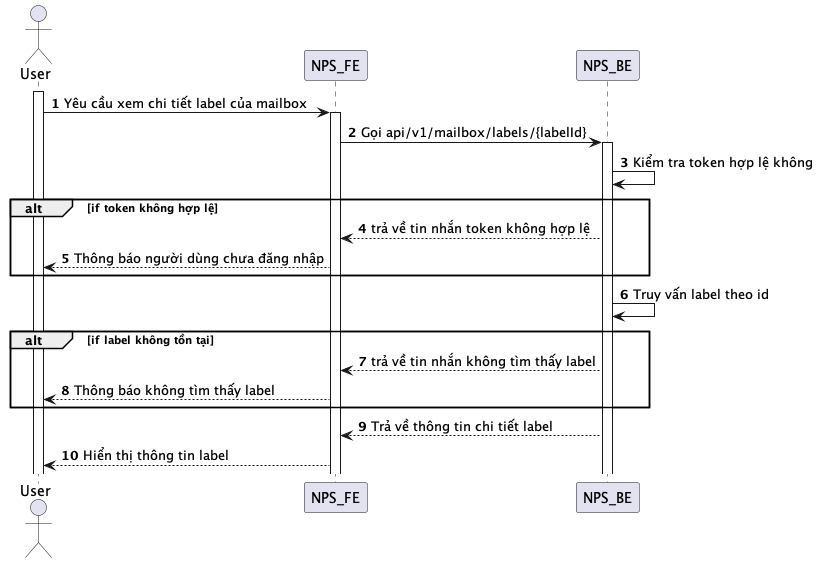

The diagram above was rendered by PlantUML. Its source (embedded in the PNG):
@startuml
autonumber
actor User
activate User
User -> NPS_FE: Yêu cầu xem chi tiết label của mailbox
activate NPS_FE
NPS_FE -> NPS_BE: Gọi api/v1/mailbox/labels/{labelId}
activate NPS_BE
NPS_BE -> NPS_BE: Kiểm tra token hợp lệ không
alt if token không hợp lệ
NPS_BE --> NPS_FE: trả về tin nhắn token không hợp lệ
NPS_FE --> User: Thông báo người dùng chưa đăng nhập
end
NPS_BE -> NPS_BE: Truy vấn label theo id
alt if label không tồn tại
NPS_BE --> NPS_FE: trả về tin nhắn không tìm thấy label
NPS_FE --> User: Thông báo không tìm thấy label
end
NPS_BE --> NPS_FE: Trả về thông tin chi tiết label
NPS_FE --> User: Hiển thị thông tin label
@enduml